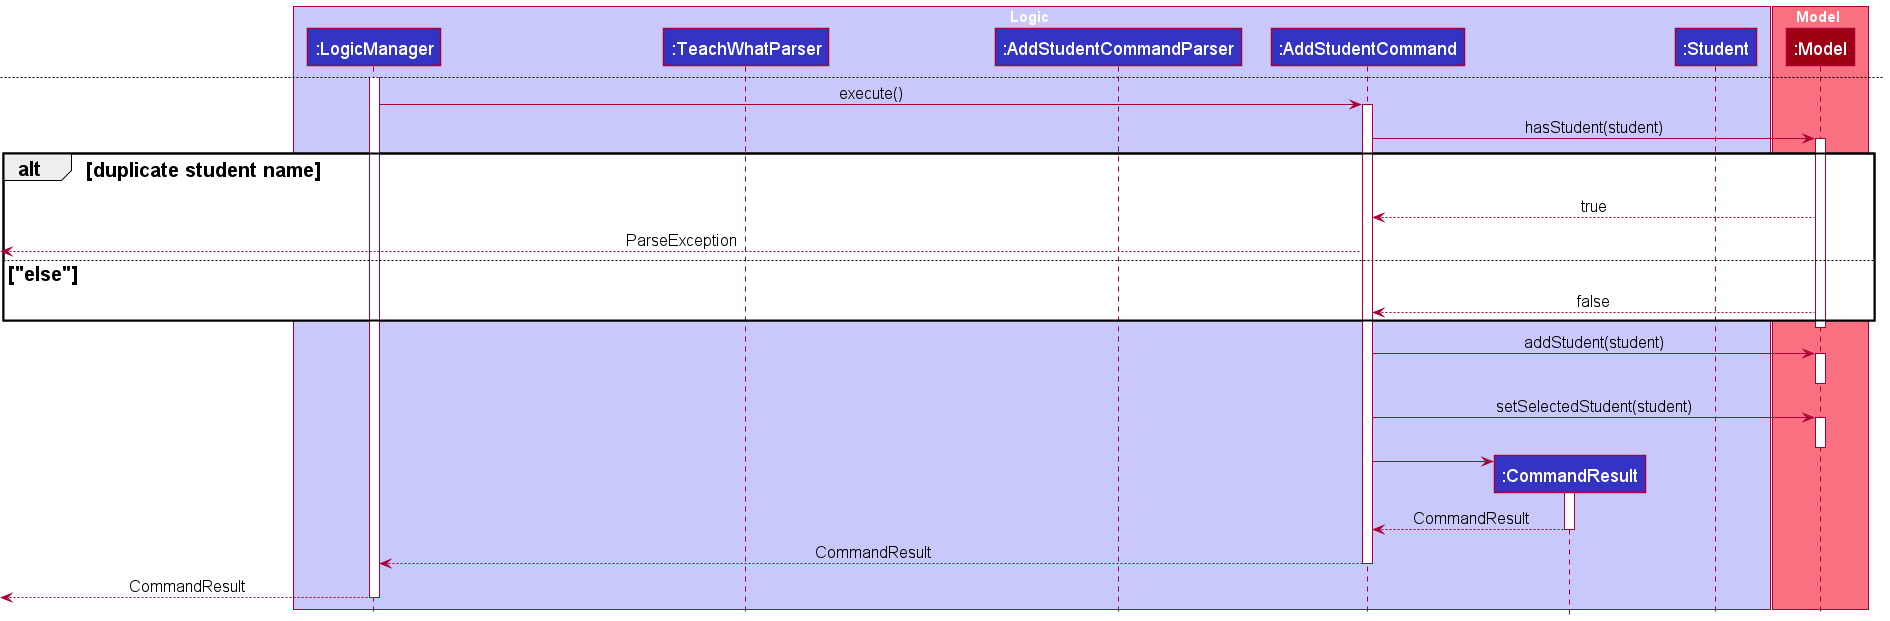

The diagram above was rendered by PlantUML. Its source (embedded in the PNG):
@startuml
!include style.puml

skinparam sequenceGroupFontSize 20
skinparam sequenceGroupHeaderFontSize 20

skinparam sequence {
activityArrowFontSize 16
ActorFontSize 18
ParticipantFontSize 18
}

box Logic LOGIC_COLOR_T1
participant ":LogicManager" as LogicManager LOGIC_COLOR
participant ":TeachWhatParser" as TeachWhatParser LOGIC_COLOR
participant ":AddStudentCommandParser" as AddStudentCommandParser LOGIC_COLOR
participant ":AddStudentCommand" as AddStudentCommand LOGIC_COLOR
participant ":CommandResult" as CommandResult LOGIC_COLOR
participant ":Student" as Student LOGIC_COLOR
end box

box Model MODEL_COLOR_T1
participant ":Model" as Model MODEL_COLOR
end box

[-> LogicManager : execute("addstudent -n Samuel \n -p 64874982 \n -e simp4raiden@gmail.com \n -a 6 Raffles Quay Singapore, 048580 Singapore \n -t struggling in math -t good in cs")
activate LogicManager

LogicManager -> TeachWhatParser : parseCommand("addstudent -n Samuel \n -p 64874982 \n -e simp4raiden@gmail.com \n -a 6 Raffles Quay Singapore, 048580 Singapore \n -t struggling in math -t good in cs")
activate TeachWhatParser

create AddStudentCommandParser
TeachWhatParser -> AddStudentCommandParser
activate AddStudentCommandParser

AddStudentCommandParser --> TeachWhatParser
deactivate AddStudentCommandParser

TeachWhatParser -> AddStudentCommandParser : parse("-n Samuel \n -p 64874982 \n -e simp4raiden@gmail.com \n -a 6 Raffles Quay Singapore, 048580 Singapore \n -t struggling in math -t good in cs")
activate AddStudentCommandParser

create Student
AddStudentCommandParser -> Student
activate Student
Student --> AddStudentCommandParser : Student
deactivate Student

create AddStudentCommand
AddStudentCommandParser -> AddStudentCommand : Student
activate AddStudentCommand

AddStudentCommand --> AddStudentCommandParser : AddStudentCommand
deactivate AddStudentCommand

AddStudentCommandParser --> TeachWhatParser : AddStudentCommand
deactivate AddStudentCommandParser

TeachWhatParser --> LogicManager : Command
deactivate TeachWhatParser

newpage

LogicManager -> AddStudentCommand : execute()
activate AddStudentCommand

AddStudentCommand -> Model : hasStudent(student)
activate Model
alt duplicate student name
    Model --> AddStudentCommand : true
    [<--AddStudentCommand : ParseException
else "else"
     Model --> AddStudentCommand : false
end
deactivate Model

AddStudentCommand -> Model : addStudent(student)
activate Model
deactivate Model

AddStudentCommand -> Model : setSelectedStudent(student)
activate Model
deactivate Model

create CommandResult
AddStudentCommand -> CommandResult
activate CommandResult

CommandResult --> AddStudentCommand : CommandResult
deactivate CommandResult

AddStudentCommand --> LogicManager : CommandResult
deactivate AddStudentCommand

[<--LogicManager : CommandResult
deactivate LogicManager
@enduml